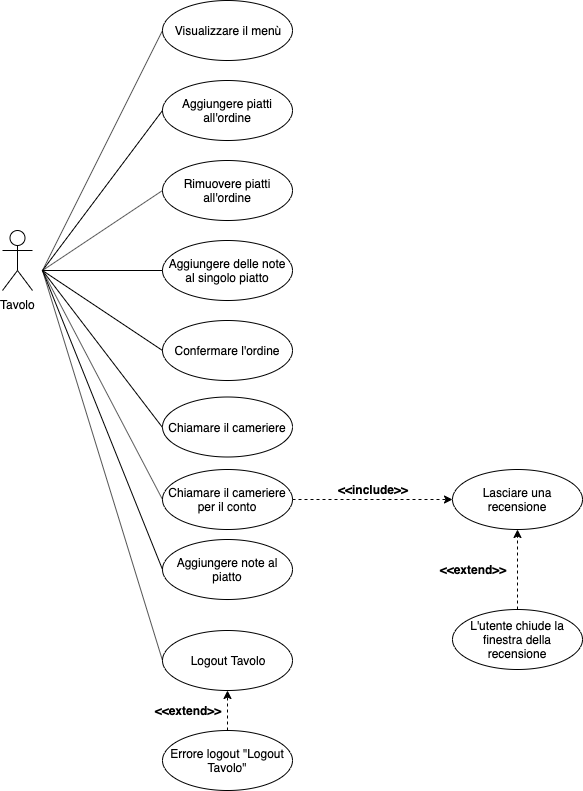

The diagram above was exported from draw.io. Its source (the exported page's mxGraphModel, read from the mxfile embedded in the PNG):
<mxGraphModel dx="1426" dy="745" grid="1" gridSize="10" guides="1" tooltips="1" connect="1" arrows="1" fold="1" page="1" pageScale="1" pageWidth="827" pageHeight="1169" math="0" shadow="0">
  <root>
    <mxCell id="0" />
    <mxCell id="1" parent="0" />
    <mxCell id="y8Oxs4v7ce6fogbA7MCf-1" value="Tavolo" style="shape=umlActor;verticalLabelPosition=bottom;labelBackgroundColor=#ffffff;verticalAlign=top;html=1;outlineConnect=0;" parent="1" vertex="1">
      <mxGeometry x="60" y="270" width="30" height="60" as="geometry" />
    </mxCell>
    <mxCell id="y8Oxs4v7ce6fogbA7MCf-2" value="Visualizzare il menù" style="ellipse;whiteSpace=wrap;html=1;" parent="1" vertex="1">
      <mxGeometry x="220" y="40" width="130" height="60" as="geometry" />
    </mxCell>
    <mxCell id="y8Oxs4v7ce6fogbA7MCf-3" value="Aggiungere piatti all'ordine" style="ellipse;whiteSpace=wrap;html=1;" parent="1" vertex="1">
      <mxGeometry x="220" y="120" width="130" height="60" as="geometry" />
    </mxCell>
    <mxCell id="y8Oxs4v7ce6fogbA7MCf-4" value="Rimuovere piatti all'ordine" style="ellipse;whiteSpace=wrap;html=1;" parent="1" vertex="1">
      <mxGeometry x="220" y="200" width="130" height="60" as="geometry" />
    </mxCell>
    <mxCell id="y8Oxs4v7ce6fogbA7MCf-5" value="Aggiungere delle note al singolo piatto" style="ellipse;whiteSpace=wrap;html=1;" parent="1" vertex="1">
      <mxGeometry x="220" y="280" width="130" height="60" as="geometry" />
    </mxCell>
    <mxCell id="y8Oxs4v7ce6fogbA7MCf-6" value="Confermare l'ordine" style="ellipse;whiteSpace=wrap;html=1;" parent="1" vertex="1">
      <mxGeometry x="220" y="360" width="130" height="60" as="geometry" />
    </mxCell>
    <mxCell id="y8Oxs4v7ce6fogbA7MCf-7" value="Chiamare il cameriere per il conto" style="ellipse;whiteSpace=wrap;html=1;" parent="1" vertex="1">
      <mxGeometry x="220" y="509" width="130" height="60" as="geometry" />
    </mxCell>
    <mxCell id="y8Oxs4v7ce6fogbA7MCf-8" value="Lasciare una recensione" style="ellipse;whiteSpace=wrap;html=1;" parent="1" vertex="1">
      <mxGeometry x="510" y="509" width="130" height="60" as="geometry" />
    </mxCell>
    <mxCell id="y8Oxs4v7ce6fogbA7MCf-9" value="" style="endArrow=none;html=1;entryX=0;entryY=0.5;entryDx=0;entryDy=0;" parent="1" target="y8Oxs4v7ce6fogbA7MCf-2" edge="1">
      <mxGeometry width="50" height="50" relative="1" as="geometry">
        <mxPoint x="100" y="310" as="sourcePoint" />
        <mxPoint x="160" y="230" as="targetPoint" />
      </mxGeometry>
    </mxCell>
    <mxCell id="y8Oxs4v7ce6fogbA7MCf-11" value="" style="endArrow=none;html=1;entryX=0;entryY=0.5;entryDx=0;entryDy=0;" parent="1" target="y8Oxs4v7ce6fogbA7MCf-3" edge="1">
      <mxGeometry width="50" height="50" relative="1" as="geometry">
        <mxPoint x="100" y="310" as="sourcePoint" />
        <mxPoint x="229.9999999999984" y="79.99999999999994" as="targetPoint" />
      </mxGeometry>
    </mxCell>
    <mxCell id="y8Oxs4v7ce6fogbA7MCf-12" value="" style="endArrow=none;html=1;entryX=0;entryY=0.5;entryDx=0;entryDy=0;" parent="1" target="y8Oxs4v7ce6fogbA7MCf-4" edge="1">
      <mxGeometry width="50" height="50" relative="1" as="geometry">
        <mxPoint x="100" y="310" as="sourcePoint" />
        <mxPoint x="239.9999999999984" y="89.99999999999994" as="targetPoint" />
      </mxGeometry>
    </mxCell>
    <mxCell id="y8Oxs4v7ce6fogbA7MCf-13" value="" style="endArrow=none;html=1;entryX=0;entryY=0.5;entryDx=0;entryDy=0;" parent="1" target="y8Oxs4v7ce6fogbA7MCf-5" edge="1">
      <mxGeometry width="50" height="50" relative="1" as="geometry">
        <mxPoint x="100" y="310" as="sourcePoint" />
        <mxPoint x="249.9999999999984" y="99.99999999999994" as="targetPoint" />
      </mxGeometry>
    </mxCell>
    <mxCell id="y8Oxs4v7ce6fogbA7MCf-14" value="" style="endArrow=none;html=1;entryX=0;entryY=0.5;entryDx=0;entryDy=0;" parent="1" target="y8Oxs4v7ce6fogbA7MCf-6" edge="1">
      <mxGeometry width="50" height="50" relative="1" as="geometry">
        <mxPoint x="100" y="310" as="sourcePoint" />
        <mxPoint x="229.9999999999984" y="320" as="targetPoint" />
      </mxGeometry>
    </mxCell>
    <mxCell id="y8Oxs4v7ce6fogbA7MCf-15" value="" style="endArrow=none;html=1;entryX=0;entryY=0.5;entryDx=0;entryDy=0;" parent="1" target="y8Oxs4v7ce6fogbA7MCf-7" edge="1">
      <mxGeometry width="50" height="50" relative="1" as="geometry">
        <mxPoint x="100" y="310" as="sourcePoint" />
        <mxPoint x="239.9999999999984" y="330" as="targetPoint" />
      </mxGeometry>
    </mxCell>
    <mxCell id="y8Oxs4v7ce6fogbA7MCf-18" value="" style="endArrow=classic;html=1;entryX=0;entryY=0.5;entryDx=0;entryDy=0;exitX=1;exitY=0.5;exitDx=0;exitDy=0;dashed=1;" parent="1" source="y8Oxs4v7ce6fogbA7MCf-7" target="y8Oxs4v7ce6fogbA7MCf-8" edge="1">
      <mxGeometry width="50" height="50" relative="1" as="geometry">
        <mxPoint x="60" y="639" as="sourcePoint" />
        <mxPoint x="110" y="589" as="targetPoint" />
      </mxGeometry>
    </mxCell>
    <mxCell id="y8Oxs4v7ce6fogbA7MCf-19" value="&lt;b&gt;&amp;lt;&amp;lt;include&amp;gt;&amp;gt;&lt;/b&gt;" style="text;html=1;strokeColor=none;fillColor=none;align=center;verticalAlign=middle;whiteSpace=wrap;rounded=0;" parent="1" vertex="1">
      <mxGeometry x="385" y="519" width="90" height="20" as="geometry" />
    </mxCell>
    <mxCell id="y8Oxs4v7ce6fogbA7MCf-23" value="L'utente chiude la finestra della recensione" style="ellipse;whiteSpace=wrap;html=1;" parent="1" vertex="1">
      <mxGeometry x="510" y="649" width="130" height="60" as="geometry" />
    </mxCell>
    <mxCell id="y8Oxs4v7ce6fogbA7MCf-24" value="" style="endArrow=classic;html=1;entryX=0.5;entryY=1;entryDx=0;entryDy=0;exitX=0.5;exitY=0;exitDx=0;exitDy=0;dashed=1;" parent="1" source="y8Oxs4v7ce6fogbA7MCf-23" target="y8Oxs4v7ce6fogbA7MCf-8" edge="1">
      <mxGeometry width="50" height="50" relative="1" as="geometry">
        <mxPoint x="360" y="549" as="sourcePoint" />
        <mxPoint x="520" y="549" as="targetPoint" />
      </mxGeometry>
    </mxCell>
    <mxCell id="y8Oxs4v7ce6fogbA7MCf-25" value="&lt;b&gt;&amp;lt;&amp;lt;extend&amp;gt;&amp;gt;&lt;/b&gt;" style="text;html=1;strokeColor=none;fillColor=none;align=center;verticalAlign=middle;whiteSpace=wrap;rounded=0;" parent="1" vertex="1">
      <mxGeometry x="485" y="599" width="90" height="20" as="geometry" />
    </mxCell>
    <mxCell id="y8Oxs4v7ce6fogbA7MCf-26" value="Aggiungere note al piatto" style="ellipse;whiteSpace=wrap;html=1;" parent="1" vertex="1">
      <mxGeometry x="220" y="579" width="130" height="60" as="geometry" />
    </mxCell>
    <mxCell id="_pHdu1Mf7PW4_r-bW085-1" value="" style="endArrow=none;html=1;entryX=0;entryY=0.5;entryDx=0;entryDy=0;" parent="1" target="y8Oxs4v7ce6fogbA7MCf-26" edge="1">
      <mxGeometry width="50" height="50" relative="1" as="geometry">
        <mxPoint x="100" y="310" as="sourcePoint" />
        <mxPoint x="230" y="480" as="targetPoint" />
      </mxGeometry>
    </mxCell>
    <mxCell id="Y-FBgu-RkZ3hzNTCJeUi-1" value="Chiamare il cameriere" style="ellipse;whiteSpace=wrap;html=1;" parent="1" vertex="1">
      <mxGeometry x="220" y="436.5" width="130" height="60" as="geometry" />
    </mxCell>
    <mxCell id="Y-FBgu-RkZ3hzNTCJeUi-2" value="" style="endArrow=none;html=1;" parent="1" edge="1">
      <mxGeometry width="50" height="50" relative="1" as="geometry">
        <mxPoint x="100" y="310" as="sourcePoint" />
        <mxPoint x="220" y="467" as="targetPoint" />
      </mxGeometry>
    </mxCell>
    <mxCell id="DLbaCT9TBnjCYYmQWUeL-1" value="Logout Tavolo" style="ellipse;whiteSpace=wrap;html=1;" vertex="1" parent="1">
      <mxGeometry x="220" y="670" width="130" height="60" as="geometry" />
    </mxCell>
    <mxCell id="DLbaCT9TBnjCYYmQWUeL-2" value="" style="endArrow=none;html=1;entryX=0;entryY=0.5;entryDx=0;entryDy=0;" edge="1" parent="1" target="DLbaCT9TBnjCYYmQWUeL-1">
      <mxGeometry width="50" height="50" relative="1" as="geometry">
        <mxPoint x="100" y="310" as="sourcePoint" />
        <mxPoint x="230" y="619" as="targetPoint" />
      </mxGeometry>
    </mxCell>
    <mxCell id="DLbaCT9TBnjCYYmQWUeL-4" style="edgeStyle=orthogonalEdgeStyle;rounded=0;orthogonalLoop=1;jettySize=auto;html=1;entryX=0.5;entryY=1;entryDx=0;entryDy=0;dashed=1;" edge="1" parent="1" source="DLbaCT9TBnjCYYmQWUeL-3" target="DLbaCT9TBnjCYYmQWUeL-1">
      <mxGeometry relative="1" as="geometry" />
    </mxCell>
    <mxCell id="DLbaCT9TBnjCYYmQWUeL-3" value="Errore logout &quot;Logout Tavolo&quot;" style="ellipse;whiteSpace=wrap;html=1;" vertex="1" parent="1">
      <mxGeometry x="220" y="770" width="130" height="60" as="geometry" />
    </mxCell>
    <mxCell id="DLbaCT9TBnjCYYmQWUeL-5" value="&lt;b&gt;&amp;lt;&amp;lt;extend&amp;gt;&amp;gt;&lt;/b&gt;" style="text;html=1;strokeColor=none;fillColor=none;align=center;verticalAlign=middle;whiteSpace=wrap;rounded=0;" vertex="1" parent="1">
      <mxGeometry x="200" y="740" width="90" height="20" as="geometry" />
    </mxCell>
  </root>
</mxGraphModel>